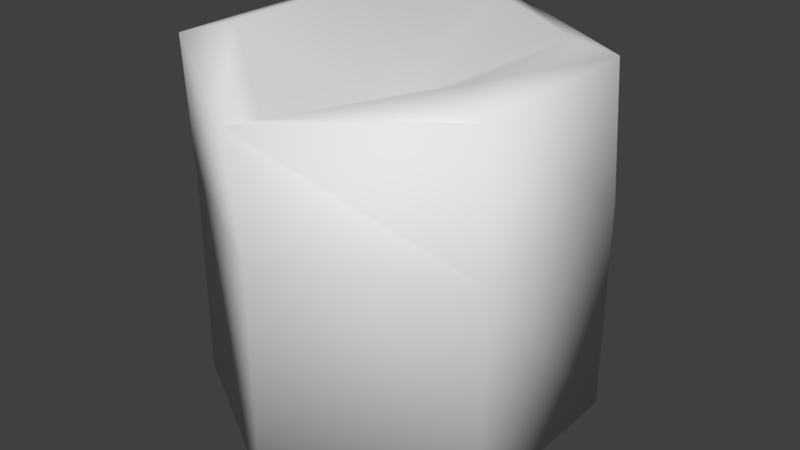 # Source: candles.blend  (saved by Blender 2.78.0; exported with 4.5.12 LTS)
import bpy
from mathutils import Matrix  # noqa: F401  (used for matrix-valued properties, if any)

bpy.ops.wm.read_factory_settings(use_empty=True)
scene = bpy.context.scene
scene.name = 'Scene'

# ---- collections
col_collection_1 = bpy.data.collections.new('Collection 1'); scene.collection.children.link(col_collection_1)

# ---- world
world_world = bpy.data.worlds.new('World'); scene.world = world_world
world_world.color = (0.05088, 0.05088, 0.05088)
world_world.use_sun_shadow = False
world_world.sun_shadow_jitter_overblur = 0.0
world_world.cycles.sampling_method = 'MANUAL'

# ---- meshes
me_circle = bpy.data.meshes.new('Circle')
me_circle.from_pydata([(1.69e-08, 0.1496, 0.0), (-0.1295, 0.07479, 0.0), (-0.1295, -0.07479, 0.0), (2.997e-08, -0.1496, 0.0), (0.1295, -0.07479, 0.0), (0.1295, 0.07479, 0.0), (1.69e-08, 0.1496, 0.1669), (-0.1295, 0.07479, 0.1669), (-0.1295, -0.07479, 0.1669), (2.997e-08, -0.1496, 0.1669), (0.1295, -0.07479, 0.1669), (0.1295, 0.07479, 0.1669), (-0.001429, 0.1392, 0.2751), (-0.1207, 0.0633, 0.2769), (-0.1207, -0.08628, 0.2769), (-0.02899, -0.1367, 0.2492), (0.1281, -0.08519, 0.2751), (0.1281, 0.06439, 0.2751), (0.0003393, 0.1119, 0.2828), (-0.09673, 0.05589, 0.2828), (-0.09673, -0.05619, 0.2828), (-0.03069, -0.09841, 0.2412), (0.09741, -0.05619, 0.2828), (0.09741, 0.05589, 0.2828), (9.934e-09, -1.18e-08, -0.007602), (-0.004832, 0.002154, 0.2284)], [], [(5, 11, 10, 4), (3, 9, 8, 2), (1, 7, 6, 0), (0, 6, 11, 5), (4, 10, 9, 3), (2, 8, 7, 1), (7, 13, 12, 6), (6, 12, 17, 11), (10, 16, 15, 9), (8, 14, 13, 7), (11, 17, 16, 10), (9, 15, 14, 8), (17, 23, 22, 16), (15, 21, 20, 14), (13, 19, 18, 12), (12, 18, 23, 17), (16, 22, 21, 15), (14, 20, 19, 13), (2, 1, 24), (5, 4, 24), (3, 2, 24), (1, 0, 24), (0, 5, 24), (4, 3, 24), (21, 22, 25), (19, 20, 25), (22, 23, 25), (20, 21, 25), (18, 19, 25), (23, 18, 25)])
me_circle.polygons.foreach_set('use_smooth', [True] * 30)
me_circle.use_remesh_preserve_volume = False
me_circle.use_remesh_preserve_attributes = False
me_circle.use_mirror_vertex_groups = False
me_circle.update()

# ---- objects
ob_circle = bpy.data.objects.new('Circle', me_circle)

# ---- transforms, parenting, visibility, modifiers, constraints
ob_circle.location = (0.0, 0.0, 0.0)
ob_circle.lineart.crease_threshold = 0.0

# ---- collection membership
col_collection_1.objects.link(ob_circle)

# ---- scene / render settings (as saved in the file)
scene.frame_start = 1; scene.frame_end = 250; scene.frame_set(1)
scene.render.engine = 'BLENDER_EEVEE_NEXT'
scene.render.resolution_percentage = 50
scene.render.dither_intensity = 0.0
scene.cycles.use_denoising = False
scene.cycles.samples = 128
scene.cycles.sampling_pattern = 'TABULATED_SOBOL'
scene.cycles.light_sampling_threshold = 0.0
scene.cycles.use_adaptive_sampling = False
scene.cycles.use_light_tree = False
scene.cycles.blur_glossy = 0.0
scene.cycles.sample_clamp_indirect = 0.0
scene.view_settings.view_transform = 'Standard'
bpy.context.view_layer.update()

# ---- added for rendering (the .blend has no active camera and no usable light): camera, sun
cam_auto = bpy.data.cameras.new('AutoCamera')
cam_auto.lens = 50.0
cam_auto.sensor_width = 36.0
cam_auto.clip_end = 1000.0
ob_auto_camera = bpy.data.objects.new('AutoCamera', cam_auto)
scene.collection.objects.link(ob_auto_camera)
ob_auto_camera.location = (0.454171, -0.545005, 0.500941)
ob_auto_camera.rotation_euler = (1.09748, -7.21219e-08, 0.694738)
scene.camera = ob_auto_camera
light_auto_sun = bpy.data.lights.new('AutoSun', 'SUN')
light_auto_sun.energy = 3.0
light_auto_sun.angle = 0.0523599
ob_auto_sun = bpy.data.objects.new('AutoSun', light_auto_sun)
scene.collection.objects.link(ob_auto_sun)
ob_auto_sun.rotation_euler = (0.872665, 0.174533, 0.523599)
bpy.context.view_layer.update()
